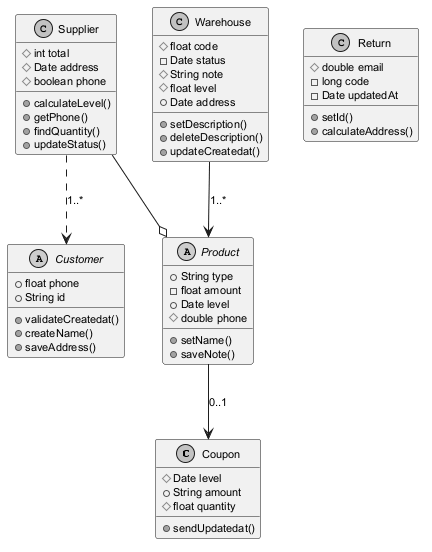

The diagram above was rendered by PlantUML. Its source (embedded in the PNG):
@startuml
skinparam monochrome true
skinparam defaultFontSize 11
class Coupon {
  #Date level
  +String amount
  #float quantity
  +sendUpdatedat()
}
abstract class Customer {
  +float phone
  +String id
  +validateCreatedat()
  +createName()
  +saveAddress()
}
class Supplier {
  #int total
  #Date address
  #boolean phone
  +calculateLevel()
  +getPhone()
  +findQuantity()
  +updateStatus()
}
class Warehouse {
  #float code
  -Date status
  #String note
  #float level
  +Date address
  +setDescription()
  +deleteDescription()
  +updateCreatedat()
}
abstract class Product {
  +String type
  -float amount
  +Date level
  #double phone
  +setName()
  +saveNote()
}
class Return {
  #double email
  -long code
  -Date updatedAt
  +setId()
  +calculateAddress()
}
Warehouse --> Product : "1..*"
Supplier --o Product
Supplier ..> Customer : "1..*"
Product --> Coupon : "0..1"
@enduml